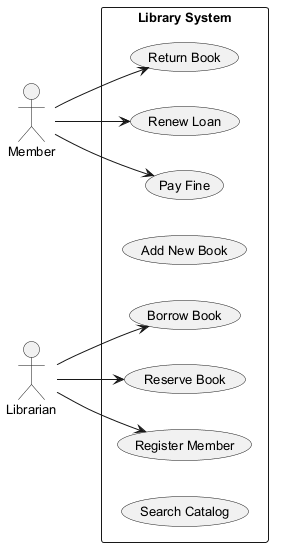

The diagram above was rendered by PlantUML. Its source (embedded in the PNG):
@startuml
skinparam defaultFontSize 13
left to right direction
actor "Member" as Member
actor "Librarian" as Librarian
rectangle "Library System" {
  usecase "Pay Fine" as UC_PayFine
  usecase "Borrow Book" as UC_BorrowBook
  usecase "Reserve Book" as UC_ReserveBook
  usecase "Add New Book" as UC_AddNewBook
  usecase "Return Book" as UC_ReturnBook
  usecase "Renew Loan" as UC_RenewLoan
  usecase "Register Member" as UC_RegisterMember
  usecase "Search Catalog" as UC_SearchCatalog
}
Member --> UC_RenewLoan
Member --> UC_ReturnBook
Member --> UC_PayFine
Librarian --> UC_BorrowBook
Librarian --> UC_ReserveBook
Librarian --> UC_RegisterMember
@enduml